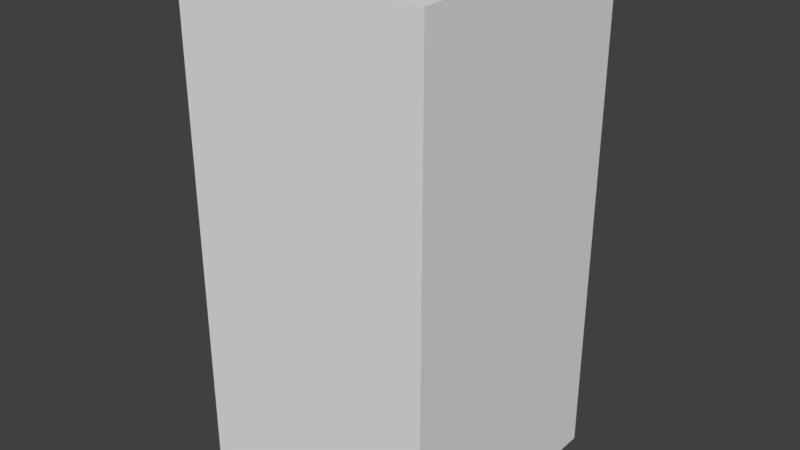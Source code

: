 # Source: CharRef.blend  (saved by Blender 2.79.0; exported with 4.5.12 LTS)
import bpy
from mathutils import Matrix  # noqa: F401  (used for matrix-valued properties, if any)

bpy.ops.wm.read_factory_settings(use_empty=True)
scene = bpy.context.scene
scene.name = 'Scene'

# ---- collections
col_collection_1 = bpy.data.collections.new('Collection 1'); scene.collection.children.link(col_collection_1)

# ---- world
world_world = bpy.data.worlds.new('World'); scene.world = world_world
world_world.color = (0.05088, 0.05088, 0.05088)
world_world.use_sun_shadow = False
world_world.sun_shadow_jitter_overblur = 0.0
world_world.cycles.sampling_method = 'MANUAL'

# ---- meshes
me_cube_001 = bpy.data.meshes.new('Cube.001')
me_cube_001.from_pydata([(-1.0, -1.0, -1.0), (-1.0, -1.0, 1.0), (-1.0, 1.0, -1.0), (-1.0, 1.0, 1.0), (1.0, -1.0, -1.0), (1.0, -1.0, 1.0), (1.0, 1.0, -1.0), (1.0, 1.0, 1.0)], [], [(0, 1, 3, 2), (2, 3, 7, 6), (6, 7, 5, 4), (4, 5, 1, 0), (2, 6, 4, 0), (7, 3, 1, 5)])
me_cube_001.use_remesh_preserve_volume = False
me_cube_001.use_remesh_preserve_attributes = False
me_cube_001.use_mirror_vertex_groups = False
me_cube_001.update()

# ---- objects
ob_player_ref = bpy.data.objects.new('Player Ref', me_cube_001)

# ---- transforms, parenting, visibility, modifiers, constraints
ob_player_ref.location = (0.0, 0.0, 1.0)
ob_player_ref.scale = (0.5, 0.5, 1.0)
ob_player_ref.lineart.crease_threshold = 0.0

# ---- collection membership
col_collection_1.objects.link(ob_player_ref)

# ---- scene / render settings (as saved in the file)
scene.frame_start = 1; scene.frame_end = 250; scene.frame_set(1)
scene.render.engine = 'BLENDER_EEVEE_NEXT'
scene.render.resolution_percentage = 50
scene.render.dither_intensity = 0.0
scene.cycles.use_denoising = False
scene.cycles.samples = 128
scene.cycles.sampling_pattern = 'TABULATED_SOBOL'
scene.cycles.use_adaptive_sampling = False
scene.cycles.use_light_tree = False
scene.cycles.blur_glossy = 0.0
scene.cycles.sample_clamp_indirect = 0.0
scene.view_settings.view_transform = 'Standard'
bpy.context.view_layer.update()

# ---- added for rendering (the .blend has no active camera and no usable light): camera, sun
cam_auto = bpy.data.cameras.new('AutoCamera')
cam_auto.lens = 50.0
cam_auto.sensor_width = 36.0
cam_auto.clip_end = 1000.0
ob_auto_camera = bpy.data.objects.new('AutoCamera', cam_auto)
scene.collection.objects.link(ob_auto_camera)
ob_auto_camera.location = (2.26633, -2.71959, 2.81306)
ob_auto_camera.rotation_euler = (1.09748, -7.21219e-08, 0.694738)
scene.camera = ob_auto_camera
light_auto_sun = bpy.data.lights.new('AutoSun', 'SUN')
light_auto_sun.energy = 3.0
light_auto_sun.angle = 0.0523599
ob_auto_sun = bpy.data.objects.new('AutoSun', light_auto_sun)
scene.collection.objects.link(ob_auto_sun)
ob_auto_sun.rotation_euler = (0.872665, 0.174533, 0.523599)
bpy.context.view_layer.update()
